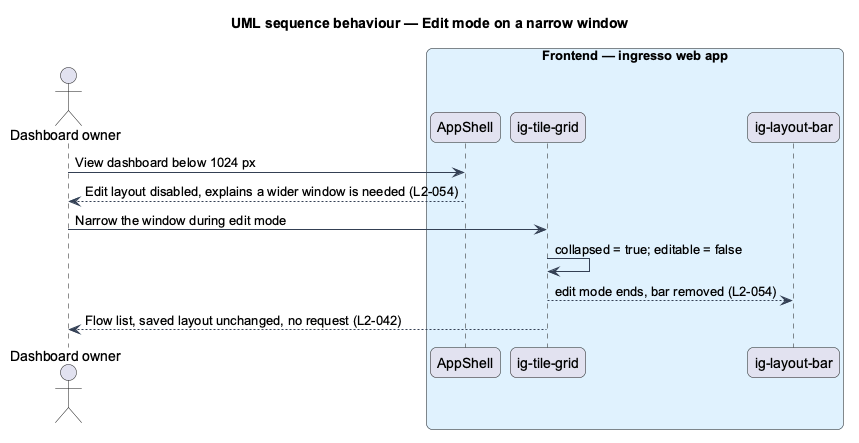

The diagram above was rendered by PlantUML. Its source (embedded in the PNG):
@startuml
title UML sequence behaviour — Edit mode on a narrow window
skinparam backgroundColor #FFFFFF
skinparam shadowing false
skinparam roundcorner 12
skinparam defaultFontName Arial
skinparam ArrowColor #344054
skinparam rectangle {
  BorderColor #344054
  FontColor #101828
}
skinparam package {
  BorderColor #667085
  FontColor #101828
  BackgroundColor #F9FAFB
}
actor "Dashboard owner" as actor
box "Frontend — ingresso web app" #E0F2FE
  participant "AppShell" as shell
  participant "ig-tile-grid" as grid
  participant "ig-layout-bar" as bar
end box
actor -> shell : View dashboard below 1024 px
shell --> actor : Edit layout disabled, explains a wider window is needed (L2-054)
actor -> grid : Narrow the window during edit mode
grid -> grid : collapsed = true; editable = false
grid --> bar : edit mode ends, bar removed (L2-054)
grid --> actor : Flow list, saved layout unchanged, no request (L2-042)
@enduml